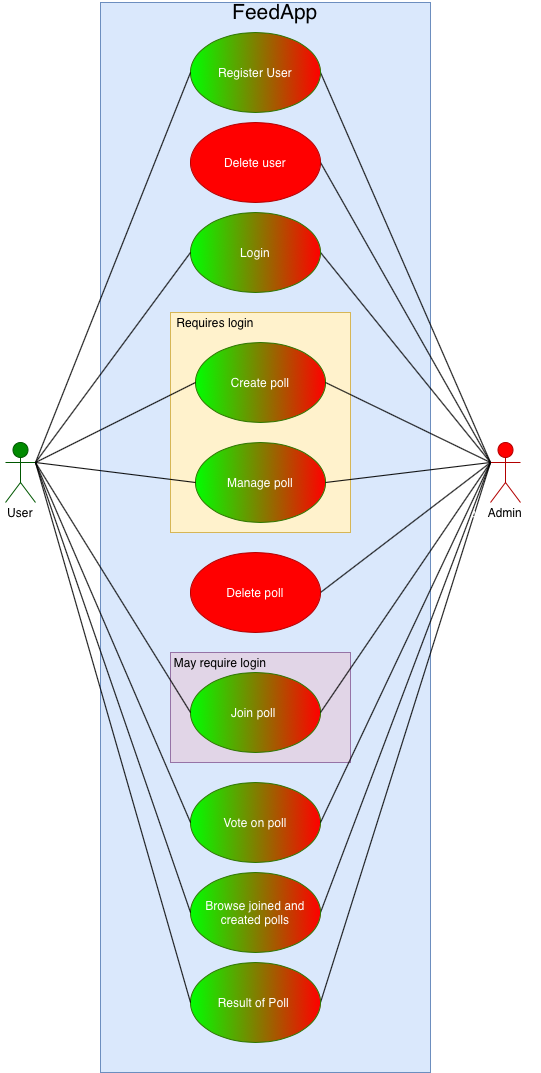

The diagram above was exported from draw.io. Its source (the exported page's mxGraphModel, read from the mxfile embedded in the PNG):
<mxGraphModel dx="1330" dy="1085" grid="1" gridSize="10" guides="1" tooltips="1" connect="1" arrows="1" fold="1" page="1" pageScale="1" pageWidth="850" pageHeight="1100" math="0" shadow="0">
  <root>
    <mxCell id="0" />
    <mxCell id="1" parent="0" />
    <mxCell id="fuJDDaaDDWI-c7FiJTcW-1" value="User" style="shape=umlActor;verticalLabelPosition=bottom;verticalAlign=top;html=1;outlineConnect=0;fillColor=#008a00;strokeColor=#005700;fontColor=#ffffff;" parent="1" vertex="1">
      <mxGeometry x="25" y="510" width="30" height="60" as="geometry" />
    </mxCell>
    <mxCell id="fuJDDaaDDWI-c7FiJTcW-2" value="" style="rounded=0;whiteSpace=wrap;html=1;fillColor=#dae8fc;strokeColor=#6c8ebf;" parent="1" vertex="1">
      <mxGeometry x="120" y="70" width="330" height="1070" as="geometry" />
    </mxCell>
    <mxCell id="fuJDDaaDDWI-c7FiJTcW-62" style="edgeStyle=none;rounded=0;orthogonalLoop=1;jettySize=auto;html=1;exitX=0;exitY=0.3333333333333333;exitDx=0;exitDy=0;exitPerimeter=0;entryX=1;entryY=0.5;entryDx=0;entryDy=0;entryPerimeter=0;endArrow=none;endFill=0;" parent="1" source="fuJDDaaDDWI-c7FiJTcW-4" edge="1">
      <mxGeometry relative="1" as="geometry">
        <mxPoint x="340" y="140" as="targetPoint" />
      </mxGeometry>
    </mxCell>
    <mxCell id="fuJDDaaDDWI-c7FiJTcW-66" style="edgeStyle=none;rounded=0;orthogonalLoop=1;jettySize=auto;html=1;exitX=0;exitY=0.3333333333333333;exitDx=0;exitDy=0;exitPerimeter=0;entryX=1;entryY=0.5;entryDx=0;entryDy=0;endArrow=none;endFill=0;" parent="1" source="fuJDDaaDDWI-c7FiJTcW-4" target="fuJDDaaDDWI-c7FiJTcW-47" edge="1">
      <mxGeometry relative="1" as="geometry" />
    </mxCell>
    <mxCell id="fuJDDaaDDWI-c7FiJTcW-69" style="edgeStyle=none;rounded=0;orthogonalLoop=1;jettySize=auto;html=1;exitX=0;exitY=0.3333333333333333;exitDx=0;exitDy=0;exitPerimeter=0;entryX=1;entryY=0.5;entryDx=0;entryDy=0;endArrow=none;endFill=0;" parent="1" source="fuJDDaaDDWI-c7FiJTcW-4" target="fuJDDaaDDWI-c7FiJTcW-36" edge="1">
      <mxGeometry relative="1" as="geometry" />
    </mxCell>
    <mxCell id="v9oSLatAa5KjtF5HWMAF-4" style="edgeStyle=none;rounded=0;orthogonalLoop=1;jettySize=auto;html=1;exitX=0;exitY=0.3333333333333333;exitDx=0;exitDy=0;exitPerimeter=0;entryX=1;entryY=0.5;entryDx=0;entryDy=0;endArrow=none;endFill=0;" parent="1" source="fuJDDaaDDWI-c7FiJTcW-4" target="fuJDDaaDDWI-c7FiJTcW-9" edge="1">
      <mxGeometry relative="1" as="geometry" />
    </mxCell>
    <mxCell id="v9oSLatAa5KjtF5HWMAF-5" style="edgeStyle=none;rounded=0;orthogonalLoop=1;jettySize=auto;html=1;exitX=0;exitY=0.3333333333333333;exitDx=0;exitDy=0;exitPerimeter=0;entryX=1;entryY=0.5;entryDx=0;entryDy=0;endArrow=none;endFill=0;" parent="1" source="fuJDDaaDDWI-c7FiJTcW-4" target="fuJDDaaDDWI-c7FiJTcW-6" edge="1">
      <mxGeometry relative="1" as="geometry" />
    </mxCell>
    <mxCell id="v9oSLatAa5KjtF5HWMAF-10" style="edgeStyle=none;rounded=0;orthogonalLoop=1;jettySize=auto;html=1;exitX=0;exitY=0.3333333333333333;exitDx=0;exitDy=0;exitPerimeter=0;entryX=1;entryY=0.5;entryDx=0;entryDy=0;endArrow=none;endFill=0;" parent="1" source="fuJDDaaDDWI-c7FiJTcW-4" target="fuJDDaaDDWI-c7FiJTcW-8" edge="1">
      <mxGeometry relative="1" as="geometry" />
    </mxCell>
    <mxCell id="fuJDDaaDDWI-c7FiJTcW-4" value="Administrator" style="shape=umlActor;verticalLabelPosition=bottom;verticalAlign=top;html=1;outlineConnect=0;strokeColor=#B20000;fontColor=#ffffff;fillColor=#FF0000;" parent="1" vertex="1">
      <mxGeometry x="510" y="510" width="30" height="60" as="geometry" />
    </mxCell>
    <mxCell id="fuJDDaaDDWI-c7FiJTcW-5" value="Vote on poll" style="ellipse;whiteSpace=wrap;html=1;strokeColor=#2D7600;fontColor=#ffffff;gradientColor=#FF0000;gradientDirection=east;fillColor=#00FF00;" parent="1" vertex="1">
      <mxGeometry x="210" y="850" width="130" height="80" as="geometry" />
    </mxCell>
    <mxCell id="fuJDDaaDDWI-c7FiJTcW-6" value="Result of Poll&amp;nbsp;" style="ellipse;whiteSpace=wrap;html=1;strokeColor=#2D7600;fontColor=#ffffff;fillColor=#00FF00;gradientDirection=east;gradientColor=#FF0000;" parent="1" vertex="1">
      <mxGeometry x="210" y="1030" width="130" height="80" as="geometry" />
    </mxCell>
    <mxCell id="fuJDDaaDDWI-c7FiJTcW-7" value="Register User" style="ellipse;whiteSpace=wrap;html=1;strokeColor=#2D7600;fontColor=#ffffff;gradientDirection=east;gradientColor=#FF0000;fillColor=#00FF00;" parent="1" vertex="1">
      <mxGeometry x="210" y="100" width="130" height="80" as="geometry" />
    </mxCell>
    <mxCell id="fuJDDaaDDWI-c7FiJTcW-8" value="Login" style="ellipse;whiteSpace=wrap;html=1;strokeColor=#2D7600;fontColor=#ffffff;gradientDirection=east;gradientColor=#FF0000;fillColor=#00FF00;" parent="1" vertex="1">
      <mxGeometry x="210" y="280" width="130" height="80" as="geometry" />
    </mxCell>
    <mxCell id="fuJDDaaDDWI-c7FiJTcW-9" value="Browse joined and created polls" style="ellipse;whiteSpace=wrap;html=1;strokeColor=#2D7600;fontColor=#ffffff;fillColor=#00FF00;gradientDirection=east;gradientColor=#FF0000;" parent="1" vertex="1">
      <mxGeometry x="210" y="940" width="130" height="80" as="geometry" />
    </mxCell>
    <mxCell id="fuJDDaaDDWI-c7FiJTcW-10" style="edgeStyle=none;rounded=0;orthogonalLoop=1;jettySize=auto;html=1;entryX=0;entryY=0.5;entryDx=0;entryDy=0;endArrow=none;endFill=0;exitX=1;exitY=0.3333333333333333;exitDx=0;exitDy=0;exitPerimeter=0;" parent="1" source="fuJDDaaDDWI-c7FiJTcW-1" target="fuJDDaaDDWI-c7FiJTcW-6" edge="1">
      <mxGeometry relative="1" as="geometry">
        <mxPoint x="80" y="460" as="sourcePoint" />
      </mxGeometry>
    </mxCell>
    <mxCell id="fuJDDaaDDWI-c7FiJTcW-12" value="&lt;font style=&quot;font-size: 21px&quot;&gt;FeedApp&lt;/font&gt;" style="text;html=1;strokeColor=none;fillColor=none;align=center;verticalAlign=middle;whiteSpace=wrap;rounded=0;" parent="1" vertex="1">
      <mxGeometry x="275" y="70" width="40" height="20" as="geometry" />
    </mxCell>
    <mxCell id="fuJDDaaDDWI-c7FiJTcW-13" value="" style="rounded=0;whiteSpace=wrap;html=1;fillColor=#fff2cc;strokeColor=#d6b656;" parent="1" vertex="1">
      <mxGeometry x="190" y="380" width="180" height="220" as="geometry" />
    </mxCell>
    <mxCell id="fuJDDaaDDWI-c7FiJTcW-14" value="Create poll" style="ellipse;whiteSpace=wrap;html=1;strokeColor=#2D7600;fontColor=#ffffff;gradientDirection=east;gradientColor=#FF0000;fillColor=#00FF00;" parent="1" vertex="1">
      <mxGeometry x="215" y="410" width="130" height="80" as="geometry" />
    </mxCell>
    <mxCell id="fuJDDaaDDWI-c7FiJTcW-17" value="" style="endArrow=none;html=1;exitX=1;exitY=0.3333333333333333;exitDx=0;exitDy=0;exitPerimeter=0;entryX=0;entryY=0.5;entryDx=0;entryDy=0;endFill=0;" parent="1" source="fuJDDaaDDWI-c7FiJTcW-1" target="fuJDDaaDDWI-c7FiJTcW-14" edge="1">
      <mxGeometry width="50" height="50" relative="1" as="geometry">
        <mxPoint x="400" y="550" as="sourcePoint" />
        <mxPoint x="450" y="500" as="targetPoint" />
      </mxGeometry>
    </mxCell>
    <mxCell id="fuJDDaaDDWI-c7FiJTcW-18" style="edgeStyle=none;rounded=0;orthogonalLoop=1;jettySize=auto;html=1;exitX=0.5;exitY=0;exitDx=0;exitDy=0;" parent="1" source="fuJDDaaDDWI-c7FiJTcW-13" target="fuJDDaaDDWI-c7FiJTcW-13" edge="1">
      <mxGeometry relative="1" as="geometry" />
    </mxCell>
    <mxCell id="fuJDDaaDDWI-c7FiJTcW-19" value="Requires login" style="text;html=1;strokeColor=none;fillColor=none;align=center;verticalAlign=middle;whiteSpace=wrap;rounded=0;" parent="1" vertex="1">
      <mxGeometry x="190" y="380" width="90" height="20" as="geometry" />
    </mxCell>
    <mxCell id="fuJDDaaDDWI-c7FiJTcW-20" style="edgeStyle=none;rounded=0;orthogonalLoop=1;jettySize=auto;html=1;exitX=1;exitY=0.3333333333333333;exitDx=0;exitDy=0;exitPerimeter=0;entryX=0;entryY=0.5;entryDx=0;entryDy=0;endArrow=none;endFill=0;" parent="1" source="fuJDDaaDDWI-c7FiJTcW-1" target="fuJDDaaDDWI-c7FiJTcW-7" edge="1">
      <mxGeometry relative="1" as="geometry" />
    </mxCell>
    <mxCell id="fuJDDaaDDWI-c7FiJTcW-21" value="" style="rounded=0;whiteSpace=wrap;html=1;fillColor=#e1d5e7;strokeColor=#9673a6;" parent="1" vertex="1">
      <mxGeometry x="190" y="720" width="180" height="110" as="geometry" />
    </mxCell>
    <mxCell id="fuJDDaaDDWI-c7FiJTcW-22" value="Join poll&amp;nbsp;" style="ellipse;whiteSpace=wrap;html=1;strokeColor=#2D7600;fontColor=#ffffff;gradientColor=#FF0000;gradientDirection=east;fillColor=#00FF00;" parent="1" vertex="1">
      <mxGeometry x="210" y="740" width="130" height="80" as="geometry" />
    </mxCell>
    <mxCell id="fuJDDaaDDWI-c7FiJTcW-25" value="" style="endArrow=none;html=1;exitX=1;exitY=0.3333333333333333;exitDx=0;exitDy=0;exitPerimeter=0;entryX=0;entryY=0.5;entryDx=0;entryDy=0;endFill=0;" parent="1" source="fuJDDaaDDWI-c7FiJTcW-1" target="fuJDDaaDDWI-c7FiJTcW-22" edge="1">
      <mxGeometry width="50" height="50" relative="1" as="geometry">
        <mxPoint x="400" y="550" as="sourcePoint" />
        <mxPoint x="450" y="500" as="targetPoint" />
      </mxGeometry>
    </mxCell>
    <mxCell id="fuJDDaaDDWI-c7FiJTcW-28" value="May require login" style="text;html=1;strokeColor=none;fillColor=none;align=center;verticalAlign=middle;whiteSpace=wrap;rounded=0;" parent="1" vertex="1">
      <mxGeometry x="190" y="720" width="100" height="20" as="geometry" />
    </mxCell>
    <mxCell id="fuJDDaaDDWI-c7FiJTcW-29" value="Manage poll" style="ellipse;whiteSpace=wrap;html=1;strokeColor=#2D7600;fontColor=#ffffff;gradientDirection=east;gradientColor=#FF0000;fillColor=#00FF00;" parent="1" vertex="1">
      <mxGeometry x="215" y="510" width="130" height="80" as="geometry" />
    </mxCell>
    <mxCell id="fuJDDaaDDWI-c7FiJTcW-30" value="" style="endArrow=none;html=1;entryX=0;entryY=0.5;entryDx=0;entryDy=0;exitX=1;exitY=0.3333333333333333;exitDx=0;exitDy=0;exitPerimeter=0;endFill=0;" parent="1" source="fuJDDaaDDWI-c7FiJTcW-1" target="fuJDDaaDDWI-c7FiJTcW-29" edge="1">
      <mxGeometry width="50" height="50" relative="1" as="geometry">
        <mxPoint x="80" y="460" as="sourcePoint" />
        <mxPoint x="410" y="310" as="targetPoint" />
        <Array as="points" />
      </mxGeometry>
    </mxCell>
    <mxCell id="fuJDDaaDDWI-c7FiJTcW-33" style="edgeStyle=none;rounded=0;orthogonalLoop=1;jettySize=auto;html=1;exitX=1;exitY=0.3333333333333333;exitDx=0;exitDy=0;exitPerimeter=0;entryX=0;entryY=0.5;entryDx=0;entryDy=0;endArrow=none;endFill=0;" parent="1" source="fuJDDaaDDWI-c7FiJTcW-1" target="fuJDDaaDDWI-c7FiJTcW-5" edge="1">
      <mxGeometry relative="1" as="geometry" />
    </mxCell>
    <mxCell id="fuJDDaaDDWI-c7FiJTcW-34" style="edgeStyle=none;rounded=0;orthogonalLoop=1;jettySize=auto;html=1;exitX=0;exitY=0.25;exitDx=0;exitDy=0;dashed=1;" parent="1" source="fuJDDaaDDWI-c7FiJTcW-21" target="fuJDDaaDDWI-c7FiJTcW-21" edge="1">
      <mxGeometry relative="1" as="geometry" />
    </mxCell>
    <mxCell id="fuJDDaaDDWI-c7FiJTcW-36" value="Delete poll" style="ellipse;whiteSpace=wrap;html=1;strokeColor=#B20000;fontColor=#ffffff;fillColor=#FF0000;" parent="1" vertex="1">
      <mxGeometry x="210" y="620" width="130" height="80" as="geometry" />
    </mxCell>
    <mxCell id="fuJDDaaDDWI-c7FiJTcW-45" value="User" style="text;html=1;strokeColor=none;fillColor=none;align=center;verticalAlign=middle;whiteSpace=wrap;rounded=0;" parent="1" vertex="1">
      <mxGeometry x="20" y="570" width="40" height="20" as="geometry" />
    </mxCell>
    <mxCell id="fuJDDaaDDWI-c7FiJTcW-46" value="Admin" style="text;html=1;strokeColor=none;fillColor=none;align=center;verticalAlign=middle;whiteSpace=wrap;rounded=0;" parent="1" vertex="1">
      <mxGeometry x="505" y="570" width="40" height="20" as="geometry" />
    </mxCell>
    <mxCell id="fuJDDaaDDWI-c7FiJTcW-47" value="Delete user" style="ellipse;whiteSpace=wrap;html=1;strokeColor=#B20000;fontColor=#ffffff;fillColor=#FF0000;" parent="1" vertex="1">
      <mxGeometry x="210" y="190" width="130" height="80" as="geometry" />
    </mxCell>
    <mxCell id="fuJDDaaDDWI-c7FiJTcW-56" style="rounded=0;orthogonalLoop=1;jettySize=auto;html=1;exitX=1;exitY=0.3333333333333333;exitDx=0;exitDy=0;exitPerimeter=0;entryX=0;entryY=0.5;entryDx=0;entryDy=0;endArrow=none;endFill=0;" parent="1" source="fuJDDaaDDWI-c7FiJTcW-1" target="fuJDDaaDDWI-c7FiJTcW-8" edge="1">
      <mxGeometry relative="1" as="geometry" />
    </mxCell>
    <mxCell id="fuJDDaaDDWI-c7FiJTcW-11" style="edgeStyle=none;rounded=0;orthogonalLoop=1;jettySize=auto;html=1;exitX=1;exitY=0.3333333333333333;exitDx=0;exitDy=0;exitPerimeter=0;endArrow=none;endFill=0;entryX=0;entryY=0.5;entryDx=0;entryDy=0;" parent="1" source="fuJDDaaDDWI-c7FiJTcW-1" target="fuJDDaaDDWI-c7FiJTcW-9" edge="1">
      <mxGeometry relative="1" as="geometry" />
    </mxCell>
    <mxCell id="fuJDDaaDDWI-c7FiJTcW-67" style="edgeStyle=none;rounded=0;orthogonalLoop=1;jettySize=auto;html=1;exitX=0;exitY=0.3333333333333333;exitDx=0;exitDy=0;exitPerimeter=0;entryX=1;entryY=0.5;entryDx=0;entryDy=0;entryPerimeter=0;endArrow=none;endFill=0;" parent="1" source="fuJDDaaDDWI-c7FiJTcW-4" edge="1">
      <mxGeometry relative="1" as="geometry">
        <mxPoint x="345" y="450" as="targetPoint" />
      </mxGeometry>
    </mxCell>
    <mxCell id="fuJDDaaDDWI-c7FiJTcW-68" style="edgeStyle=none;rounded=0;orthogonalLoop=1;jettySize=auto;html=1;exitX=0;exitY=0.3333333333333333;exitDx=0;exitDy=0;exitPerimeter=0;entryX=1;entryY=0.5;entryDx=0;entryDy=0;entryPerimeter=0;endArrow=none;endFill=0;" parent="1" source="fuJDDaaDDWI-c7FiJTcW-4" edge="1">
      <mxGeometry relative="1" as="geometry">
        <mxPoint x="345" y="550" as="targetPoint" />
      </mxGeometry>
    </mxCell>
    <mxCell id="v9oSLatAa5KjtF5HWMAF-2" style="rounded=0;orthogonalLoop=1;jettySize=auto;html=1;exitX=0;exitY=0.3333333333333333;exitDx=0;exitDy=0;exitPerimeter=0;entryX=1;entryY=0.5;entryDx=0;entryDy=0;endArrow=none;endFill=0;" parent="1" source="fuJDDaaDDWI-c7FiJTcW-4" target="fuJDDaaDDWI-c7FiJTcW-22" edge="1">
      <mxGeometry relative="1" as="geometry" />
    </mxCell>
    <mxCell id="v9oSLatAa5KjtF5HWMAF-3" style="edgeStyle=none;rounded=0;orthogonalLoop=1;jettySize=auto;html=1;exitX=0;exitY=0.3333333333333333;exitDx=0;exitDy=0;exitPerimeter=0;entryX=1;entryY=0.5;entryDx=0;entryDy=0;endArrow=none;endFill=0;" parent="1" source="fuJDDaaDDWI-c7FiJTcW-4" target="fuJDDaaDDWI-c7FiJTcW-5" edge="1">
      <mxGeometry relative="1" as="geometry" />
    </mxCell>
  </root>
</mxGraphModel>